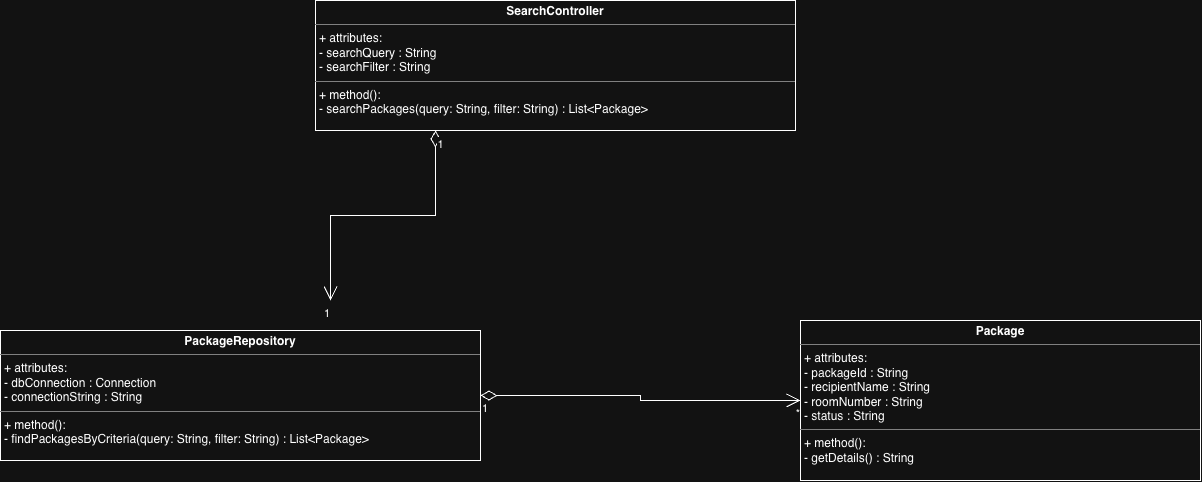

The diagram above was exported from draw.io. Its source (the exported page's mxGraphModel, read from the mxfile embedded in the PNG):
<mxGraphModel dx="1378" dy="949" grid="1" gridSize="10" guides="1" tooltips="1" connect="1" arrows="1" fold="1" page="1" pageScale="1" pageWidth="850" pageHeight="1100" math="0" shadow="0">
  <root>
    <mxCell id="0" />
    <mxCell id="1" parent="0" />
    <mxCell id="azUF6wReWtY300OvJA8x-8" parent="1" style="verticalAlign=top;align=left;overflow=fill;html=1;whiteSpace=wrap;" value="&lt;p style=&quot;margin:0px;margin-top:4px;text-align:center;&quot;&gt;&lt;b&gt;SearchController&lt;/b&gt;&lt;/p&gt;&lt;hr size=&quot;1&quot; style=&quot;border-style:solid;&quot;&gt;&lt;p style=&quot;margin:0px;margin-left:4px;&quot;&gt;+ attributes:&amp;nbsp;&lt;/p&gt;&lt;p style=&quot;margin:0px;margin-left:4px;&quot;&gt;- searchQuery : String&lt;/p&gt;&lt;p style=&quot;margin:0px;margin-left:4px;&quot;&gt;- searchFilter : String&lt;/p&gt;&lt;hr size=&quot;1&quot; style=&quot;border-style:solid;&quot;&gt;&lt;p style=&quot;margin:0px;margin-left:4px;&quot;&gt;+ method():&lt;/p&gt;&lt;p style=&quot;margin:0px;margin-left:4px;&quot;&gt;-&amp;nbsp;searchPackages(query: String, filter: String) : List&amp;lt;Package&amp;gt;&lt;/p&gt;" vertex="1">
      <mxGeometry height="130" width="480" x="425" y="130" as="geometry" />
    </mxCell>
    <mxCell id="azUF6wReWtY300OvJA8x-11" parent="1" style="verticalAlign=top;align=left;overflow=fill;html=1;whiteSpace=wrap;" value="&lt;p style=&quot;margin:0px;margin-top:4px;text-align:center;&quot;&gt;&lt;b&gt;Package&lt;/b&gt;&lt;/p&gt;&lt;hr size=&quot;1&quot; style=&quot;border-style:solid;&quot;&gt;&lt;p style=&quot;margin:0px;margin-left:4px;&quot;&gt;+ attributes:&amp;nbsp;&lt;/p&gt;&lt;p style=&quot;margin:0px;margin-left:4px;&quot;&gt;- packageId : String&lt;/p&gt;&lt;p style=&quot;margin:0px;margin-left:4px;&quot;&gt;-&amp;nbsp;recipientName : String&lt;/p&gt;&lt;p style=&quot;margin:0px;margin-left:4px;&quot;&gt;- roomNumber : String&lt;/p&gt;&lt;p style=&quot;margin:0px;margin-left:4px;&quot;&gt;-&amp;nbsp;status : String&lt;/p&gt;&lt;hr size=&quot;1&quot; style=&quot;border-style:solid;&quot;&gt;&lt;p style=&quot;margin:0px;margin-left:4px;&quot;&gt;+ method():&lt;/p&gt;&lt;p style=&quot;margin:0px;margin-left:4px;&quot;&gt;-&amp;nbsp;getDetails() : String&lt;/p&gt;" vertex="1">
      <mxGeometry height="160" width="400" x="910" y="450" as="geometry" />
    </mxCell>
    <mxCell id="azUF6wReWtY300OvJA8x-12" parent="1" style="verticalAlign=top;align=left;overflow=fill;html=1;whiteSpace=wrap;" value="&lt;p style=&quot;margin:0px;margin-top:4px;text-align:center;&quot;&gt;&lt;b&gt;PackageRepository&lt;/b&gt;&lt;/p&gt;&lt;hr size=&quot;1&quot; style=&quot;border-style:solid;&quot;&gt;&lt;p style=&quot;margin:0px;margin-left:4px;&quot;&gt;+ attributes:&amp;nbsp;&lt;/p&gt;&lt;p style=&quot;margin:0px;margin-left:4px;&quot;&gt;&lt;span style=&quot;background-color: transparent;&quot;&gt;- dbConnection : Connection&lt;/span&gt;&lt;/p&gt;&lt;p style=&quot;margin:0px;margin-left:4px;&quot;&gt;- connectionString : String&lt;/p&gt;&lt;hr size=&quot;1&quot; style=&quot;border-style:solid;&quot;&gt;&lt;p style=&quot;margin:0px;margin-left:4px;&quot;&gt;+ method():&lt;/p&gt;&lt;p style=&quot;margin:0px;margin-left:4px;&quot;&gt;-&amp;nbsp;findPackagesByCriteria(query: String, filter: String) : List&amp;lt;Package&amp;gt;&lt;/p&gt;" vertex="1">
      <mxGeometry height="130" width="480" x="110" y="460" as="geometry" />
    </mxCell>
    <mxCell id="azUF6wReWtY300OvJA8x-14" edge="1" parent="1" source="azUF6wReWtY300OvJA8x-8" style="endArrow=open;html=1;endSize=12;startArrow=diamondThin;startSize=14;startFill=0;edgeStyle=orthogonalEdgeStyle;rounded=0;exitX=0.25;exitY=1;exitDx=0;exitDy=0;" value="">
      <mxGeometry relative="1" as="geometry">
        <mxPoint x="420" y="390" as="sourcePoint" />
        <mxPoint x="440" y="430" as="targetPoint" />
      </mxGeometry>
    </mxCell>
    <mxCell id="azUF6wReWtY300OvJA8x-15" connectable="0" parent="azUF6wReWtY300OvJA8x-14" style="edgeLabel;resizable=0;html=1;align=left;verticalAlign=top;" value="2" vertex="1">
      <mxGeometry relative="1" x="-1" as="geometry" />
    </mxCell>
    <mxCell id="azUF6wReWtY300OvJA8x-16" connectable="0" parent="azUF6wReWtY300OvJA8x-14" style="edgeLabel;resizable=0;html=1;align=right;verticalAlign=top;" value="1" vertex="1">
      <mxGeometry relative="1" x="1" as="geometry" />
    </mxCell>
    <mxCell id="azUF6wReWtY300OvJA8x-18" connectable="0" parent="azUF6wReWtY300OvJA8x-14" style="edgeLabel;html=1;align=center;verticalAlign=middle;resizable=0;points=[];" value="1" vertex="1">
      <mxGeometry relative="1" x="-0.9061" y="4" as="geometry">
        <mxPoint as="offset" />
      </mxGeometry>
    </mxCell>
    <mxCell id="azUF6wReWtY300OvJA8x-19" edge="1" parent="1" source="azUF6wReWtY300OvJA8x-12" style="endArrow=open;html=1;endSize=12;startArrow=diamondThin;startSize=14;startFill=0;edgeStyle=orthogonalEdgeStyle;rounded=0;exitX=1;exitY=0.5;exitDx=0;exitDy=0;entryX=0;entryY=0.5;entryDx=0;entryDy=0;" target="azUF6wReWtY300OvJA8x-11" value="">
      <mxGeometry relative="1" x="-0.0277" as="geometry">
        <mxPoint x="660" y="440" as="sourcePoint" />
        <mxPoint x="820" y="440" as="targetPoint" />
      </mxGeometry>
    </mxCell>
    <mxCell id="azUF6wReWtY300OvJA8x-20" connectable="0" parent="azUF6wReWtY300OvJA8x-19" style="edgeLabel;resizable=0;html=1;align=left;verticalAlign=top;" value="1" vertex="1">
      <mxGeometry relative="1" x="-1" as="geometry" />
    </mxCell>
    <mxCell id="azUF6wReWtY300OvJA8x-21" connectable="0" parent="azUF6wReWtY300OvJA8x-19" style="edgeLabel;resizable=0;html=1;align=right;verticalAlign=top;" value="*" vertex="1">
      <mxGeometry relative="1" x="1" as="geometry" />
    </mxCell>
  </root>
</mxGraphModel>